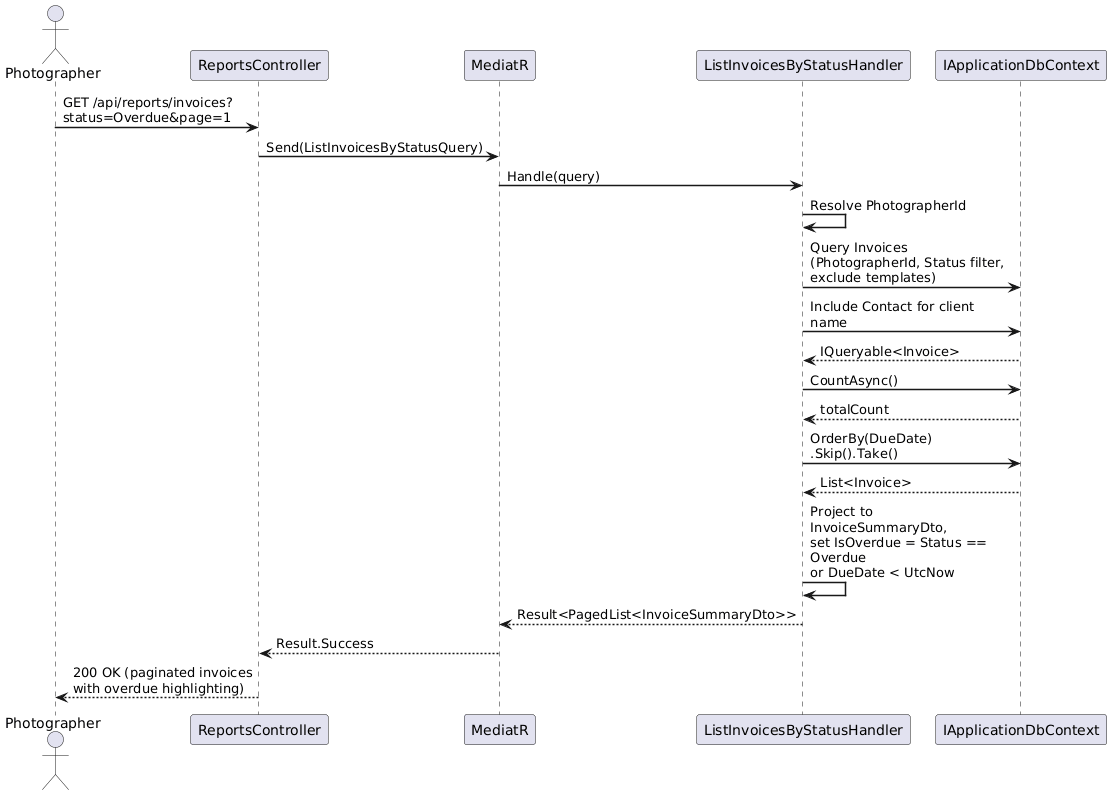

The diagram above was rendered by PlantUML. Its source (embedded in the PNG):
@startuml
skinparam sequenceArrowThickness 1.5
skinparam maxMessageSize 200

actor Photographer
participant "ReportsController" as API
participant "MediatR" as M
participant "ListInvoicesByStatusHandler" as Handler
participant "IApplicationDbContext" as DB

Photographer -> API : GET /api/reports/invoices?\nstatus=Overdue&page=1
API -> M : Send(ListInvoicesByStatusQuery)
M -> Handler : Handle(query)

Handler -> Handler : Resolve PhotographerId

Handler -> DB : Query Invoices\n(PhotographerId, Status filter,\nexclude templates)
Handler -> DB : Include Contact for client name
DB --> Handler : IQueryable<Invoice>

Handler -> DB : CountAsync()
DB --> Handler : totalCount

Handler -> DB : OrderBy(DueDate)\n.Skip().Take()
DB --> Handler : List<Invoice>

Handler -> Handler : Project to InvoiceSummaryDto,\nset IsOverdue = Status == Overdue\nor DueDate < UtcNow

Handler --> M : Result<PagedList<InvoiceSummaryDto>>
M --> API : Result.Success
API --> Photographer : 200 OK (paginated invoices\nwith overdue highlighting)

@enduml